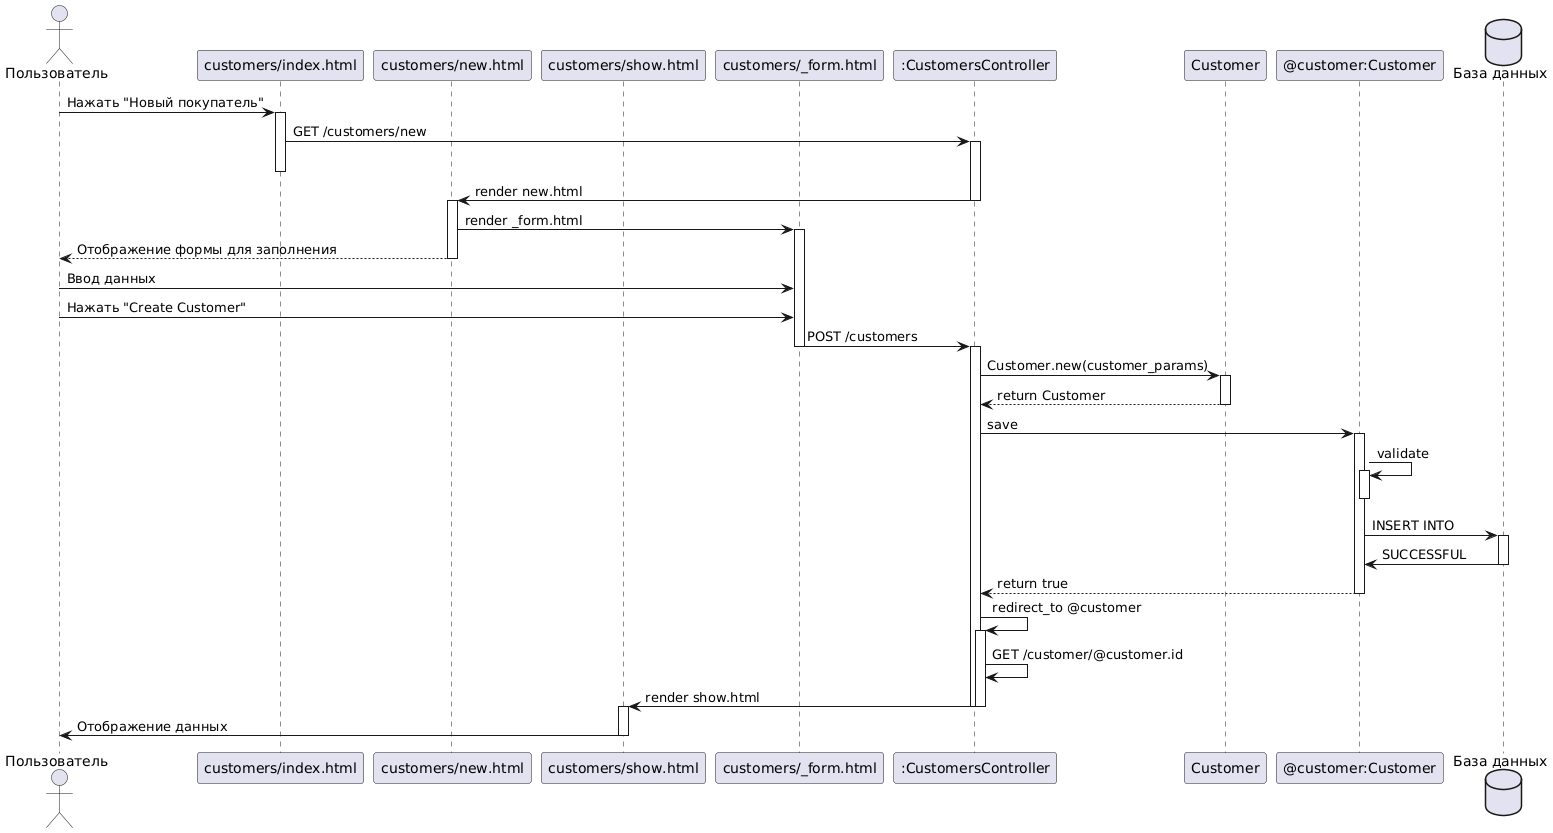

The diagram above was rendered by PlantUML. Its source (embedded in the PNG):
@startuml
actor Пользователь
participant "customers/index.html" as index
participant "customers/new.html" as new
participant "customers/show.html" as show
participant "customers/_form.html" as form
participant ":CustomersController" as controller
participant "Customer" as customer
participant "@customer:Customer" as cus
database "База данных" as db

Пользователь -> index : Нажать "Новый покупатель" 
activate index
index -> controller : GET /customers/new
activate controller
deactivate index
controller -> new : render new.html
deactivate controller
activate new
new -> form : render _form.html
activate form
new --> Пользователь : Отображение формы для заполнения
deactivate new

Пользователь -> form : Ввод данных
Пользователь -> form : Нажать "Create Customer"
form -> controller : POST /customers
deactivate form
activate controller
controller -> customer : Customer.new(customer_params)
activate customer
customer --> controller : return Customer
deactivate customer

controller -> cus : save
activate cus
cus -> cus : validate
activate cus
deactivate cus
cus -> db : INSERT INTO
activate db
db -> cus : SUCCESSFUL
deactivate db
cus --> controller : return true
deactivate cus

controller -> controller : redirect_to @customer
activate controller
controller -> controller : GET /customer/@customer.id
controller -> show : render show.html
deactivate controller
deactivate controller
activate show
show -> Пользователь : Отображение данных
deactivate show
@enduml